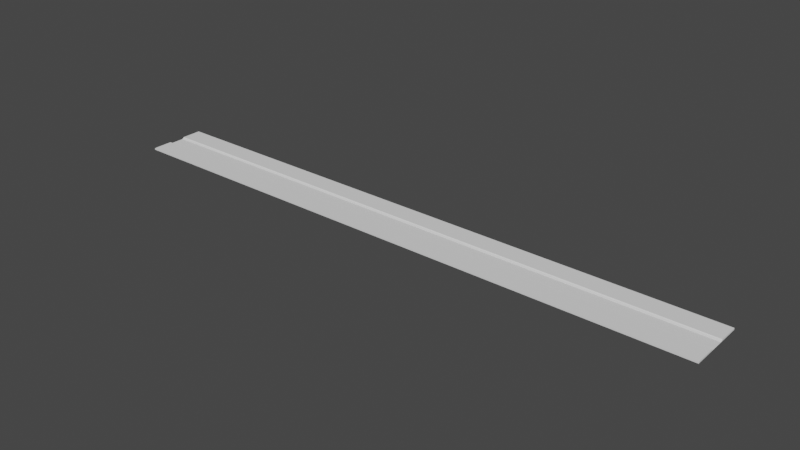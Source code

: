 # Source: WaldSchneeSnensTest.blend  (saved by Blender 3.5.10; exported with 4.5.12 LTS)
import bpy
from mathutils import Matrix  # noqa: F401  (used for matrix-valued properties, if any)

bpy.ops.wm.read_factory_settings(use_empty=True)
scene = bpy.context.scene
scene.name = 'Scene'

# ---- collections
col_collection = bpy.data.collections.new('Collection'); scene.collection.children.link(col_collection)

# ---- world
world_world = bpy.data.worlds.new('World'); scene.world = world_world
world_world.use_nodes = True; world_world.node_tree.nodes.clear()
_N = world_world.node_tree.nodes; _L = world_world.node_tree.links
n0 = _N.new('ShaderNodeOutputWorld'); n0.name = 'World Output'; n0.location = (300, 300)
n1 = _N.new('ShaderNodeBackground'); n1.name = 'Background'; n1.location = (10, 300)
n1.inputs[0].default_value = (0.05088, 0.05088, 0.05088, 1.0)
_L.new(n1.outputs[0], n0.inputs[0])
n0.is_active_output = True
world_world.color = (0.05088, 0.05088, 0.05088)
world_world.use_sun_shadow = False
world_world.sun_shadow_jitter_overblur = 0.0

# ---- meshes
me_plane_001 = bpy.data.meshes.new('Plane.001')
me_plane_001.from_pydata([(0.0, 9.062, -0.6525), (0.0, 9.062, -0.8928), (0.0, -9.027, -0.6525), (0.0, -9.027, -0.8928), (160.0, -9.027, -0.8928), (160.0, -9.027, -0.6525), (160.0, 9.062, -0.8928), (160.0, 9.062, -0.6525), (0.0, 38.62, -0.6525), (0.0, 38.62, -0.8928), (160.0, 38.62, -0.8928), (160.0, 38.62, -0.6525), (0.0, -38.75, -0.8928), (0.0, -38.75, -0.6525), (160.0, -38.75, -0.6525), (160.0, -38.75, -0.8928), (0.0, 9.33, -0.3699), (160.0, 9.33, -0.3699), (160.0, -9.296, -0.3699), (0.0, -9.296, -0.3699), (0.0, 38.62, -0.3699), (160.0, 38.62, -0.3699), (160.0, -38.75, -0.3699), (0.0, -38.75, -0.3699), (0.0, 11.81, 1.4), (160.0, 11.81, 1.4), (160.0, -11.78, 1.4), (0.0, -11.78, 1.4), (0.0, 38.62, 1.4), (160.0, 38.62, 1.4), (160.0, -38.75, 1.4), (0.0, -38.75, 1.4), (160.0, -10.93, 0.5151), (160.0, -38.75, 0.5151), (0.0, -38.75, 0.5151), (0.0, -10.93, 0.5151), (160.0, 10.96, 0.5151), (0.0, 10.96, 0.5151), (160.0, 38.62, 0.5151), (0.0, 38.62, 0.5151)], [], [(3, 2, 0, 1), (2, 13, 23, 19), (6, 7, 5, 4), (3, 4, 15, 12), (1, 6, 4, 3), (7, 0, 2, 5), (9, 8, 11, 10), (7, 6, 10, 11), (6, 1, 9, 10), (1, 0, 8, 9), (15, 14, 13, 12), (2, 3, 12, 13), (8, 0, 16, 20), (4, 5, 14, 15), (33, 32, 26, 30), (37, 36, 25, 24), (5, 2, 19, 18), (14, 5, 18, 22), (0, 7, 17, 16), (7, 11, 21, 17), (11, 8, 20, 21), (13, 14, 22, 23), (24, 25, 29, 28), (26, 27, 31, 30), (34, 33, 30, 31), (36, 38, 29, 25), (32, 35, 27, 26), (35, 34, 31, 27), (39, 37, 24, 28), (38, 39, 28, 29), (19, 23, 34, 35), (18, 19, 35, 32), (23, 22, 33, 34), (22, 18, 32, 33), (21, 20, 39, 38), (20, 16, 37, 39), (17, 21, 38, 36), (16, 17, 36, 37)])
_uv = me_plane_001.uv_layers.new(name='UVMap')
_uv.uv.foreach_set('vector', [0.375, 0.0, 0.625, 0.0, 0.625, 0.25, 0.375, 0.25, 0.625, 0.0, 0.625, 0.0, 0.625, 0.0, 0.625, 0.0, 0.375, 0.5, 0.625, 0.5, 0.625, 0.75, 0.375, 0.75, 0.125, 0.75, 0.375, 0.75, 0.375, 0.75, 0.125, 0.75, 0.125, 0.5, 0.375, 0.5, 0.375, 0.75, 0.125, 0.75, 0.625, 0.5, 0.875, 0.5, 0.875, 0.75, 0.625, 0.75, 0.375, 0.25, 0.625, 0.25, 0.625, 0.5, 0.375, 0.5, 0.625, 0.5, 0.375, 0.5, 0.375, 0.5, 0.625, 0.5, 0.375, 0.5, 0.125, 0.5, 0.125, 0.5, 0.375, 0.5, 0.375, 0.25, 0.625, 0.25, 0.625, 0.25, 0.375, 0.25, 0.375, 0.75, 0.625, 0.75, 0.625, 1.0, 0.375, 1.0, 0.625, 0.0, 0.375, 0.0, 0.375, 0.0, 0.625, 0.0, 0.625, 0.25, 0.625, 0.25, 0.625, 0.25, 0.625, 0.25, 0.375, 0.75, 0.625, 0.75, 0.625, 0.75, 0.375, 0.75, 0.625, 0.75, 0.625, 0.75, 0.625, 0.75, 0.625, 0.75, 0.875, 0.5, 0.625, 0.5, 0.625, 0.5, 0.875, 0.5, 0.625, 0.75, 0.875, 0.75, 0.875, 0.75, 0.625, 0.75, 0.625, 0.75, 0.625, 0.75, 0.625, 0.75, 0.625, 0.75, 0.875, 0.5, 0.625, 0.5, 0.625, 0.5, 0.875, 0.5, 0.625, 0.5, 0.625, 0.5, 0.625, 0.5, 0.625, 0.5, 0.625, 0.5, 0.625, 0.25, 0.625, 0.25, 0.625, 0.5, 0.625, 1.0, 0.625, 0.75, 0.625, 0.75, 0.625, 1.0, 0.875, 0.5, 0.625, 0.5, 0.625, 0.5, 0.875, 0.5, 0.625, 0.75, 0.875, 0.75, 0.875, 0.75, 0.625, 0.75, 0.625, 1.0, 0.625, 0.75, 0.625, 0.75, 0.625, 1.0, 0.625, 0.5, 0.625, 0.5, 0.625, 0.5, 0.625, 0.5, 0.625, 0.75, 0.875, 0.75, 0.875, 0.75, 0.625, 0.75, 0.625, 0.0, 0.625, 0.0, 0.625, 0.0, 0.625, 0.0, 0.625, 0.25, 0.625, 0.25, 0.625, 0.25, 0.625, 0.25, 0.625, 0.5, 0.625, 0.25, 0.625, 0.25, 0.625, 0.5, 0.625, 0.0, 0.625, 0.0, 0.625, 0.0, 0.625, 0.0, 0.625, 0.75, 0.875, 0.75, 0.875, 0.75, 0.625, 0.75, 0.625, 1.0, 0.625, 0.75, 0.625, 0.75, 0.625, 1.0, 0.625, 0.75, 0.625, 0.75, 0.625, 0.75, 0.625, 0.75, 0.625, 0.5, 0.625, 0.25, 0.625, 0.25, 0.625, 0.5, 0.625, 0.25, 0.625, 0.25, 0.625, 0.25, 0.625, 0.25, 0.625, 0.5, 0.625, 0.5, 0.625, 0.5, 0.625, 0.5, 0.875, 0.5, 0.625, 0.5, 0.625, 0.5, 0.875, 0.5])
me_plane_001.update()

# ---- objects
ob_plane = bpy.data.objects.new('Plane', me_plane_001)

# ---- transforms, parenting, visibility, modifiers, constraints
ob_plane.location = (0.0, 0.0, 0.0)
ob_plane.scale = (5.0, 1.0, 1.0)

# ---- collection membership
col_collection.objects.link(ob_plane)

# ---- scene / render settings (as saved in the file)
scene.frame_start = 1; scene.frame_end = 250; scene.frame_set(1)
scene.render.engine = 'BLENDER_EEVEE_NEXT'
scene.cycles.sampling_pattern = 'TABULATED_SOBOL'
scene.view_settings.view_transform = 'Filmic'
bpy.context.view_layer.update()

# ---- added for rendering (the .blend has no active camera and no usable light): camera, sun
cam_auto = bpy.data.cameras.new('AutoCamera')
cam_auto.lens = 50.0
cam_auto.sensor_width = 36.0
cam_auto.clip_end = 13050.8
ob_auto_camera = bpy.data.objects.new('AutoCamera', cam_auto)
scene.collection.objects.link(ob_auto_camera)
ob_auto_camera.location = (1143.64, -892.43, 595.163)
ob_auto_camera.rotation_euler = (1.09748, -7.21219e-08, 0.694738)
scene.camera = ob_auto_camera
light_auto_sun = bpy.data.lights.new('AutoSun', 'SUN')
light_auto_sun.energy = 3.0
light_auto_sun.angle = 0.0523599
ob_auto_sun = bpy.data.objects.new('AutoSun', light_auto_sun)
scene.collection.objects.link(ob_auto_sun)
ob_auto_sun.rotation_euler = (0.872665, 0.174533, 0.523599)
bpy.context.view_layer.update()
